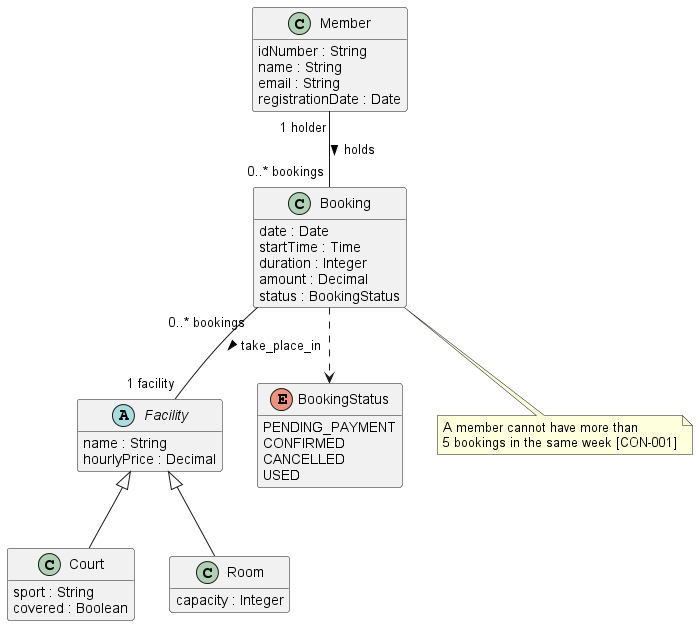

The diagram above was rendered by PlantUML. Its source (embedded in the PNG):
@startuml
skinparam defaultFontName Arial
hide empty methods
class Member {
  idNumber : String
  name : String
  email : String
  registrationDate : Date
}
abstract class Facility {
  name : String
  hourlyPrice : Decimal
}
class Court {
  sport : String
  covered : Boolean
}
class Room {
  capacity : Integer
}
class Booking {
  date : Date
  startTime : Time
  duration : Integer
  amount : Decimal
  status : BookingStatus
}
enum BookingStatus {
  PENDING_PAYMENT
  CONFIRMED
  CANCELLED
  USED
}
Facility <|-- Court
Facility <|-- Room
Member "1 holder" -- "0..* bookings" Booking : holds >
Booking "0..* bookings" -- "1 facility" Facility : take_place_in >
Booking ..> BookingStatus
note bottom of Booking
  A member cannot have more than
  5 bookings in the same week [CON-001]
end note
@enduml